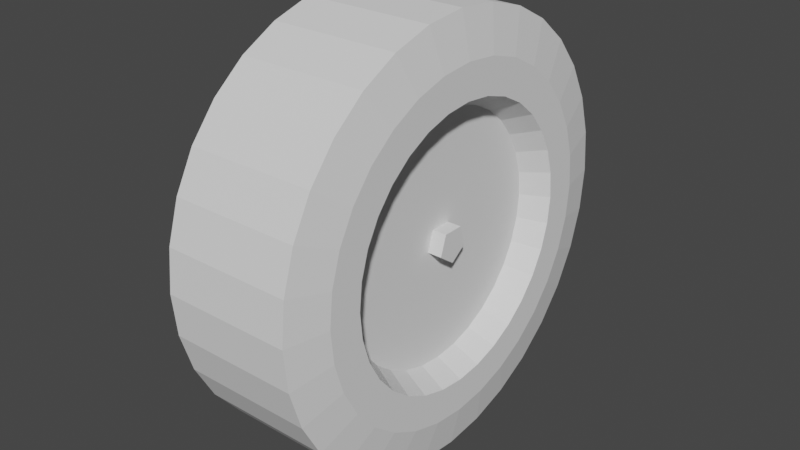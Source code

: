 # Source: wheel.blend  (saved by Blender 3.0.42; exported with 4.5.12 LTS)
import bpy
from mathutils import Matrix  # noqa: F401  (used for matrix-valued properties, if any)

bpy.ops.wm.read_factory_settings(use_empty=True)
scene = bpy.context.scene
scene.name = 'Scene'

# ---- collections
col_collection = bpy.data.collections.new('Collection'); scene.collection.children.link(col_collection)

# ---- world
world_world = bpy.data.worlds.new('World'); scene.world = world_world
world_world.use_nodes = True; world_world.node_tree.nodes.clear()
_N = world_world.node_tree.nodes; _L = world_world.node_tree.links
n0 = _N.new('ShaderNodeOutputWorld'); n0.name = 'World Output'; n0.location = (300, 300)
n1 = _N.new('ShaderNodeBackground'); n1.name = 'Background'; n1.location = (10, 300)
n1.inputs[0].default_value = (0.05088, 0.05088, 0.05088, 1.0)
_L.new(n1.outputs[0], n0.inputs[0])
n0.is_active_output = True
world_world.color = (0.05088, 0.05088, 0.05088)
world_world.use_sun_shadow = False
world_world.sun_shadow_jitter_overblur = 0.0

# ---- meshes
me_cylinder_001 = bpy.data.meshes.new('Cylinder.001')
me_cylinder_001.from_pydata([(-0.068, 1.465e-08, -0.02), (0.068, 8.71e-09, -0.02), (-0.068, -0.01902, -0.00618), (0.068, -0.01902, -0.00618), (-0.068, -0.01176, 0.01618), (0.068, -0.01176, 0.01618), (-0.068, 0.01176, 0.01618), (0.068, 0.01176, 0.01618), (-0.068, 0.01902, -0.00618), (0.068, 0.01902, -0.00618), (-0.072, -4.888e-08, -0.24), (0.072, -5.517e-08, -0.24), (-0.072, -0.04682, -0.2354), (0.072, -0.04682, -0.2354), (-0.072, -0.09184, -0.2217), (0.072, -0.09184, -0.2217), (-0.072, -0.1333, -0.1996), (0.072, -0.1333, -0.1996), (-0.072, -0.1697, -0.1697), (0.072, -0.1697, -0.1697), (-0.072, -0.1996, -0.1333), (0.072, -0.1996, -0.1333), (-0.072, -0.2217, -0.09184), (0.072, -0.2217, -0.09184), (-0.072, -0.2354, -0.04682), (0.072, -0.2354, -0.04682), (-0.072, -0.24, 2.638e-08), (0.072, -0.24, 2.008e-08), (-0.072, -0.2354, 0.04682), (0.072, -0.2354, 0.04682), (-0.072, -0.2217, 0.09184), (0.072, -0.2217, 0.09184), (-0.072, -0.1996, 0.1333), (0.072, -0.1996, 0.1333), (-0.072, -0.1697, 0.1697), (0.072, -0.1697, 0.1697), (-0.072, -0.1333, 0.1996), (0.072, -0.1333, 0.1996), (-0.072, -0.09184, 0.2217), (0.072, -0.09184, 0.2217), (-0.072, -0.04682, 0.2354), (0.072, -0.04682, 0.2354), (-0.072, -2.789e-08, 0.24), (0.072, -3.419e-08, 0.24), (-0.072, 0.04682, 0.2354), (0.072, 0.04682, 0.2354), (-0.072, 0.09184, 0.2217), (0.072, 0.09184, 0.2217), (-0.072, 0.1333, 0.1996), (0.072, 0.1333, 0.1996), (-0.072, 0.1697, 0.1697), (0.072, 0.1697, 0.1697), (-0.072, 0.1996, 0.1333), (0.072, 0.1996, 0.1333), (-0.072, 0.2217, 0.09184), (0.072, 0.2217, 0.09184), (-0.072, 0.2354, 0.04682), (0.072, 0.2354, 0.04682), (-0.072, 0.24, 1.303e-08), (0.072, 0.24, 6.731e-09), (-0.072, 0.2354, -0.04682), (0.072, 0.2354, -0.04682), (-0.072, 0.2217, -0.09184), (0.072, 0.2217, -0.09184), (-0.072, 0.1996, -0.1333), (0.072, 0.1996, -0.1333), (-0.072, 0.1697, -0.1697), (0.072, 0.1697, -0.1697), (-0.072, 0.1333, -0.1996), (0.072, 0.1333, -0.1996), (-0.072, 0.09184, -0.2217), (0.072, 0.09184, -0.2217), (-0.072, 0.04682, -0.2354), (0.072, 0.04682, -0.2354), (0.082, -0.03746, -0.1883), (0.082, -5.751e-08, -0.192), (0.082, -0.07348, -0.1774), (0.082, -0.1067, -0.1596), (0.082, -0.1358, -0.1358), (0.082, -0.1596, -0.1067), (0.082, -0.1774, -0.07348), (0.082, -0.1883, -0.03746), (0.082, -0.192, 1.612e-08), (0.082, -0.1883, 0.03746), (0.082, -0.1774, 0.07348), (0.082, -0.1596, 0.1067), (0.082, -0.1358, 0.1358), (0.082, -0.1067, 0.1596), (0.082, -0.07348, 0.1774), (0.082, -0.03746, 0.1883), (0.082, -4.072e-08, 0.192), (0.082, 0.03746, 0.1883), (0.082, 0.07348, 0.1774), (0.082, 0.1067, 0.1596), (0.082, 0.1358, 0.1358), (0.082, 0.1596, 0.1067), (0.082, 0.1774, 0.07348), (0.082, 0.1883, 0.03746), (0.082, 0.192, 5.436e-09), (0.082, 0.1883, -0.03746), (0.082, 0.1774, -0.07348), (0.082, 0.1596, -0.1067), (0.082, 0.1358, -0.1358), (0.082, 0.1067, -0.1596), (0.082, 0.07348, -0.1774), (0.082, 0.03746, -0.1883), (-0.082, -5.026e-08, -0.192), (-0.082, -0.03746, -0.1883), (-0.082, -0.07348, -0.1774), (-0.082, -0.1067, -0.1596), (-0.082, -0.1358, -0.1358), (-0.082, -0.1596, -0.1067), (-0.082, -0.1774, -0.07348), (-0.082, -0.1883, -0.03746), (-0.082, -0.192, 2.329e-08), (-0.082, -0.1883, 0.03746), (-0.082, -0.1774, 0.07348), (-0.082, -0.1596, 0.1067), (-0.082, -0.1358, 0.1358), (-0.082, -0.1067, 0.1596), (-0.082, -0.07348, 0.1774), (-0.082, -0.03746, 0.1883), (-0.082, -3.348e-08, 0.192), (-0.082, 0.03746, 0.1883), (-0.082, 0.07348, 0.1774), (-0.082, 0.1067, 0.1596), (-0.082, 0.1358, 0.1358), (-0.082, 0.1596, 0.1067), (-0.082, 0.1774, 0.07348), (-0.082, 0.1883, 0.03746), (-0.082, 0.192, 1.26e-08), (-0.082, 0.1883, -0.03746), (-0.082, 0.1774, -0.07348), (-0.082, 0.1596, -0.1067), (-0.082, 0.1358, -0.1358), (-0.082, 0.1067, -0.1596), (-0.082, 0.07348, -0.1774), (-0.082, 0.03746, -0.1883), (0.082, -0.02997, -0.1506), (0.082, -5.857e-08, -0.1536), (0.082, -0.05878, -0.1419), (0.082, -0.08534, -0.1277), (0.082, -0.1086, -0.1086), (0.082, -0.1277, -0.08534), (0.082, -0.1419, -0.05878), (0.082, -0.1506, -0.02997), (0.082, -0.1536, 1.385e-08), (0.082, -0.1506, 0.02997), (0.082, -0.1419, 0.05878), (0.082, -0.1277, 0.08534), (0.082, -0.1086, 0.1086), (0.082, -0.08534, 0.1277), (0.082, -0.05878, 0.1419), (0.082, -0.02997, 0.1506), (0.082, -4.515e-08, 0.1536), (0.082, 0.02997, 0.1506), (0.082, 0.05878, 0.1419), (0.082, 0.08534, 0.1277), (0.082, 0.1086, 0.1086), (0.082, 0.1277, 0.08534), (0.082, 0.1419, 0.05878), (0.082, 0.1506, 0.02997), (0.082, 0.1536, 5.308e-09), (0.082, 0.1506, -0.02997), (0.082, 0.1419, -0.05878), (0.082, 0.1277, -0.08534), (0.082, 0.1086, -0.1086), (0.082, 0.08534, -0.1277), (0.082, 0.05878, -0.1419), (0.082, 0.02997, -0.1506), (0.052, -0.02697, -0.1356), (0.052, -5.719e-08, -0.1382), (0.052, -0.0529, -0.1277), (0.052, -0.0768, -0.1149), (0.052, -0.09775, -0.09775), (0.052, -0.1149, -0.0768), (0.052, -0.1277, -0.0529), (0.052, -0.1356, -0.02697), (0.052, -0.1382, 1.384e-08), (0.052, -0.1356, 0.02697), (0.052, -0.1277, 0.0529), (0.052, -0.1149, 0.0768), (0.052, -0.09775, 0.09775), (0.052, -0.0768, 0.1149), (0.052, -0.0529, 0.1277), (0.052, -0.02697, 0.1356), (0.052, -4.51e-08, 0.1382), (0.052, 0.02697, 0.1356), (0.052, 0.0529, 0.1277), (0.052, 0.0768, 0.1149), (0.052, 0.09775, 0.09775), (0.052, 0.1149, 0.0768), (0.052, 0.1277, 0.0529), (0.052, 0.1356, 0.02697), (0.052, 0.1382, 6.15e-09), (0.052, 0.1356, -0.02697), (0.052, 0.1277, -0.0529), (0.052, 0.1149, -0.0768), (0.052, 0.09775, -0.09775), (0.052, 0.0768, -0.1149), (0.052, 0.0529, -0.1277), (0.052, 0.02697, -0.1356), (-0.062, -5.27e-08, -0.1382), (-0.062, -0.02697, -0.1356), (-0.062, -0.0529, -0.1277), (-0.062, -0.0768, -0.1149), (-0.062, -0.09775, -0.09775), (-0.062, -0.1149, -0.0768), (-0.062, -0.1277, -0.0529), (-0.062, -0.1356, -0.02697), (-0.062, -0.1382, 1.882e-08), (-0.062, -0.1356, 0.02697), (-0.062, -0.1277, 0.0529), (-0.062, -0.1149, 0.0768), (-0.062, -0.09775, 0.09775), (-0.062, -0.0768, 0.1149), (-0.062, -0.0529, 0.1277), (-0.062, -0.02697, 0.1356), (-0.062, -4.062e-08, 0.1382), (-0.062, 0.02697, 0.1356), (-0.062, 0.0529, 0.1277), (-0.062, 0.0768, 0.1149), (-0.062, 0.09775, 0.09775), (-0.062, 0.1149, 0.0768), (-0.062, 0.1277, 0.0529), (-0.062, 0.1356, 0.02697), (-0.062, 0.1382, 1.113e-08), (-0.062, 0.1356, -0.02697), (-0.062, 0.1277, -0.0529), (-0.062, 0.1149, -0.0768), (-0.062, 0.09775, -0.09775), (-0.062, 0.0768, -0.1149), (-0.062, 0.0529, -0.1277), (-0.062, 0.02697, -0.1356)], [], [(0, 1, 3, 2), (2, 3, 5, 4), (4, 5, 7, 6), (3, 1, 9, 7, 5), (6, 7, 9, 8), (8, 9, 1, 0), (0, 2, 4, 6, 8), (10, 11, 13, 12), (12, 13, 15, 14), (14, 15, 17, 16), (16, 17, 19, 18), (18, 19, 21, 20), (20, 21, 23, 22), (22, 23, 25, 24), (24, 25, 27, 26), (26, 27, 29, 28), (28, 29, 31, 30), (30, 31, 33, 32), (32, 33, 35, 34), (34, 35, 37, 36), (36, 37, 39, 38), (38, 39, 41, 40), (40, 41, 43, 42), (42, 43, 45, 44), (44, 45, 47, 46), (46, 47, 49, 48), (48, 49, 51, 50), (50, 51, 53, 52), (52, 53, 55, 54), (54, 55, 57, 56), (56, 57, 59, 58), (58, 59, 61, 60), (60, 61, 63, 62), (62, 63, 65, 64), (64, 65, 67, 66), (66, 67, 69, 68), (68, 69, 71, 70), (31, 29, 83, 84), (70, 71, 73, 72), (72, 73, 11, 10), (46, 48, 125, 124), (101, 100, 164, 165), (49, 47, 92, 93), (67, 65, 101, 102), (23, 21, 79, 80), (41, 39, 88, 89), (59, 57, 97, 98), (15, 13, 74, 76), (33, 31, 84, 85), (51, 49, 93, 94), (69, 67, 102, 103), (25, 23, 80, 81), (43, 41, 89, 90), (61, 59, 98, 99), (17, 15, 76, 77), (35, 33, 85, 86), (53, 51, 94, 95), (71, 69, 103, 104), (27, 25, 81, 82), (45, 43, 90, 91), (63, 61, 99, 100), (19, 17, 77, 78), (37, 35, 86, 87), (55, 53, 95, 96), (73, 71, 104, 105), (29, 27, 82, 83), (47, 45, 91, 92), (65, 63, 100, 101), (21, 19, 78, 79), (39, 37, 87, 88), (57, 55, 96, 97), (13, 11, 75, 74), (11, 73, 105, 75), (135, 136, 232, 231), (64, 66, 134, 133), (20, 22, 112, 111), (38, 40, 121, 120), (56, 58, 130, 129), (12, 14, 108, 107), (30, 32, 117, 116), (48, 50, 126, 125), (66, 68, 135, 134), (22, 24, 113, 112), (40, 42, 122, 121), (58, 60, 131, 130), (14, 16, 109, 108), (32, 34, 118, 117), (50, 52, 127, 126), (68, 70, 136, 135), (24, 26, 114, 113), (42, 44, 123, 122), (60, 62, 132, 131), (16, 18, 110, 109), (34, 36, 119, 118), (52, 54, 128, 127), (70, 72, 137, 136), (26, 28, 115, 114), (44, 46, 124, 123), (62, 64, 133, 132), (18, 20, 111, 110), (36, 38, 120, 119), (54, 56, 129, 128), (10, 12, 107, 106), (72, 10, 106, 137), (28, 30, 116, 115), (158, 157, 189, 190), (88, 87, 151, 152), (74, 75, 139, 138), (102, 101, 165, 166), (89, 88, 152, 153), (76, 74, 138, 140), (103, 102, 166, 167), (90, 89, 153, 154), (77, 76, 140, 141), (104, 103, 167, 168), (91, 90, 154, 155), (78, 77, 141, 142), (105, 104, 168, 169), (92, 91, 155, 156), (79, 78, 142, 143), (75, 105, 169, 139), (93, 92, 156, 157), (80, 79, 143, 144), (94, 93, 157, 158), (81, 80, 144, 145), (95, 94, 158, 159), (82, 81, 145, 146), (96, 95, 159, 160), (83, 82, 146, 147), (97, 96, 160, 161), (84, 83, 147, 148), (98, 97, 161, 162), (85, 84, 148, 149), (99, 98, 162, 163), (86, 85, 149, 150), (100, 99, 163, 164), (87, 86, 150, 151), (170, 171, 201, 200, 199, 198, 197, 196, 195, 194, 193, 192, 191, 190, 189, 188, 187, 186, 185, 184, 183, 182, 181, 180, 179, 178, 177, 176, 175, 174, 173, 172), (145, 144, 176, 177), (159, 158, 190, 191), (146, 145, 177, 178), (160, 159, 191, 192), (147, 146, 178, 179), (161, 160, 192, 193), (148, 147, 179, 180), (162, 161, 193, 194), (149, 148, 180, 181), (163, 162, 194, 195), (150, 149, 181, 182), (164, 163, 195, 196), (151, 150, 182, 183), (165, 164, 196, 197), (152, 151, 183, 184), (138, 139, 171, 170), (166, 165, 197, 198), (153, 152, 184, 185), (140, 138, 170, 172), (167, 166, 198, 199), (154, 153, 185, 186), (141, 140, 172, 173), (168, 167, 199, 200), (155, 154, 186, 187), (142, 141, 173, 174), (169, 168, 200, 201), (156, 155, 187, 188), (143, 142, 174, 175), (139, 169, 201, 171), (157, 156, 188, 189), (144, 143, 175, 176), (202, 203, 204, 205, 206, 207, 208, 209, 210, 211, 212, 213, 214, 215, 216, 217, 218, 219, 220, 221, 222, 223, 224, 225, 226, 227, 228, 229, 230, 231, 232, 233), (122, 123, 219, 218), (109, 110, 206, 205), (136, 137, 233, 232), (123, 124, 220, 219), (110, 111, 207, 206), (137, 106, 202, 233), (124, 125, 221, 220), (111, 112, 208, 207), (125, 126, 222, 221), (112, 113, 209, 208), (126, 127, 223, 222), (113, 114, 210, 209), (127, 128, 224, 223), (114, 115, 211, 210), (128, 129, 225, 224), (115, 116, 212, 211), (129, 130, 226, 225), (116, 117, 213, 212), (130, 131, 227, 226), (117, 118, 214, 213), (131, 132, 228, 227), (118, 119, 215, 214), (132, 133, 229, 228), (119, 120, 216, 215), (106, 107, 203, 202), (133, 134, 230, 229), (120, 121, 217, 216), (107, 108, 204, 203), (134, 135, 231, 230), (121, 122, 218, 217), (108, 109, 205, 204)])
_uv = me_cylinder_001.uv_layers.new(name='UVMap')
_uv.uv.foreach_set('vector', [1.0, 0.5, 1.0, 1.0, 0.8, 1.0, 0.8, 0.5, 0.8, 0.5, 0.8, 1.0, 0.6, 1.0, 0.6, 0.5, 0.6, 0.5, 0.6, 1.0, 0.4, 1.0, 0.4, 0.5, 0.4783, 0.3242, 0.25, 0.49, 0.02175, 0.3242, 0.1089, 0.05584, 0.3911, 0.05584, 0.4, 0.5, 0.4, 1.0, 0.2, 1.0, 0.2, 0.5, 0.2, 0.5, 0.2, 1.0, 2.98e-08, 1.0, 2.98e-08, 0.5, 0.75, 0.49, 0.9783, 0.3242, 0.8911, 0.05584, 0.6089, 0.05584, 0.5217, 0.3242, 1.0, 0.5, 1.0, 1.0, 0.9688, 1.0, 0.9688, 0.5, 0.9688, 0.5, 0.9688, 1.0, 0.9375, 1.0, 0.9375, 0.5, 0.9375, 0.5, 0.9375, 1.0, 0.9062, 1.0, 0.9062, 0.5, 0.9062, 0.5, 0.9062, 1.0, 0.875, 1.0, 0.875, 0.5, 0.875, 0.5, 0.875, 1.0, 0.8438, 1.0, 0.8438, 0.5, 0.8438, 0.5, 0.8438, 1.0, 0.8125, 1.0, 0.8125, 0.5, 0.8125, 0.5, 0.8125, 1.0, 0.7812, 1.0, 0.7812, 0.5, 0.7812, 0.5, 0.7812, 1.0, 0.75, 1.0, 0.75, 0.5, 0.75, 0.5, 0.75, 1.0, 0.7188, 1.0, 0.7188, 0.5, 0.7188, 0.5, 0.7188, 1.0, 0.6875, 1.0, 0.6875, 0.5, 0.6875, 0.5, 0.6875, 1.0, 0.6562, 1.0, 0.6562, 0.5, 0.6562, 0.5, 0.6562, 1.0, 0.625, 1.0, 0.625, 0.5, 0.625, 0.5, 0.625, 1.0, 0.5938, 1.0, 0.5938, 0.5, 0.5938, 0.5, 0.5938, 1.0, 0.5625, 1.0, 0.5625, 0.5, 0.5625, 0.5, 0.5625, 1.0, 0.5312, 1.0, 0.5312, 0.5, 0.5312, 0.5, 0.5312, 1.0, 0.5, 1.0, 0.5, 0.5, 0.5, 0.5, 0.5, 1.0, 0.4688, 1.0, 0.4688, 0.5, 0.4688, 0.5, 0.4688, 1.0, 0.4375, 1.0, 0.4375, 0.5, 0.4375, 0.5, 0.4375, 1.0, 0.4062, 1.0, 0.4062, 0.5, 0.4062, 0.5, 0.4062, 1.0, 0.375, 1.0, 0.375, 0.5, 0.375, 0.5, 0.375, 1.0, 0.3438, 1.0, 0.3438, 0.5, 0.3438, 0.5, 0.3438, 1.0, 0.3125, 1.0, 0.3125, 0.5, 0.3125, 0.5, 0.3125, 1.0, 0.2812, 1.0, 0.2812, 0.5, 0.2812, 0.5, 0.2812, 1.0, 0.25, 1.0, 0.25, 0.5, 0.25, 0.5, 0.25, 1.0, 0.2188, 1.0, 0.2188, 0.5, 0.2188, 0.5, 0.2188, 1.0, 0.1875, 1.0, 0.1875, 0.5, 0.1875, 0.5, 0.1875, 1.0, 0.1562, 1.0, 0.1562, 0.5, 0.1562, 0.5, 0.1562, 1.0, 0.125, 1.0, 0.125, 0.5, 0.125, 0.5, 0.125, 1.0, 0.09375, 1.0, 0.09375, 0.5, 0.09375, 0.5, 0.09375, 1.0, 0.0625, 1.0, 0.0625, 0.5, 0.6875, 1.0, 0.7188, 1.0, 0.7188, 1.0, 0.6875, 1.0, 0.0625, 0.5, 0.0625, 1.0, 0.03125, 1.0, 0.03125, 0.5, 0.03125, 0.5, 0.03125, 1.0, 0.0, 1.0, 0.0, 0.5, 0.4375, 0.5, 0.4062, 0.5, 0.4062, 0.5, 0.4375, 0.5, 0.1562, 1.0, 0.1875, 1.0, 0.1875, 1.0, 0.1562, 1.0, 0.4062, 1.0, 0.4375, 1.0, 0.4375, 1.0, 0.4062, 1.0, 0.125, 1.0, 0.1562, 1.0, 0.1562, 1.0, 0.125, 1.0, 0.8125, 1.0, 0.8438, 1.0, 0.8438, 1.0, 0.8125, 1.0, 0.5312, 1.0, 0.5625, 1.0, 0.5625, 1.0, 0.5312, 1.0, 0.25, 1.0, 0.2812, 1.0, 0.2812, 1.0, 0.25, 1.0, 0.9375, 1.0, 0.9688, 1.0, 0.9688, 1.0, 0.9375, 1.0, 0.6562, 1.0, 0.6875, 1.0, 0.6875, 1.0, 0.6562, 1.0, 0.375, 1.0, 0.4062, 1.0, 0.4062, 1.0, 0.375, 1.0, 0.09375, 1.0, 0.125, 1.0, 0.125, 1.0, 0.09375, 1.0, 0.7812, 1.0, 0.8125, 1.0, 0.8125, 1.0, 0.7812, 1.0, 0.5, 1.0, 0.5312, 1.0, 0.5312, 1.0, 0.5, 1.0, 0.2188, 1.0, 0.25, 1.0, 0.25, 1.0, 0.2188, 1.0, 0.9062, 1.0, 0.9375, 1.0, 0.9375, 1.0, 0.9062, 1.0, 0.625, 1.0, 0.6562, 1.0, 0.6562, 1.0, 0.625, 1.0, 0.3438, 1.0, 0.375, 1.0, 0.375, 1.0, 0.3438, 1.0, 0.0625, 1.0, 0.09375, 1.0, 0.09375, 1.0, 0.0625, 1.0, 0.75, 1.0, 0.7812, 1.0, 0.7812, 1.0, 0.75, 1.0, 0.4688, 1.0, 0.5, 1.0, 0.5, 1.0, 0.4688, 1.0, 0.1875, 1.0, 0.2188, 1.0, 0.2188, 1.0, 0.1875, 1.0, 0.875, 1.0, 0.9062, 1.0, 0.9062, 1.0, 0.875, 1.0, 0.5938, 1.0, 0.625, 1.0, 0.625, 1.0, 0.5938, 1.0, 0.3125, 1.0, 0.3438, 1.0, 0.3438, 1.0, 0.3125, 1.0, 0.03125, 1.0, 0.0625, 1.0, 0.0625, 1.0, 0.03125, 1.0, 0.7188, 1.0, 0.75, 1.0, 0.75, 1.0, 0.7188, 1.0, 0.4375, 1.0, 0.4688, 1.0, 0.4688, 1.0, 0.4375, 1.0, 0.1562, 1.0, 0.1875, 1.0, 0.1875, 1.0, 0.1562, 1.0, 0.8438, 1.0, 0.875, 1.0, 0.875, 1.0, 0.8438, 1.0, 0.5625, 1.0, 0.5938, 1.0, 0.5938, 1.0, 0.5625, 1.0, 0.2812, 1.0, 0.3125, 1.0, 0.3125, 1.0, 0.2812, 1.0, 0.9688, 1.0, 1.0, 1.0, 1.0, 1.0, 0.9688, 1.0, 0.0, 1.0, 0.03125, 1.0, 0.03125, 1.0, 0.0, 1.0, 0.09375, 0.5, 0.0625, 0.5, 0.0625, 0.5, 0.09375, 0.5, 0.1562, 0.5, 0.125, 0.5, 0.125, 0.5, 0.1562, 0.5, 0.8438, 0.5, 0.8125, 0.5, 0.8125, 0.5, 0.8438, 0.5, 0.5625, 0.5, 0.5312, 0.5, 0.5312, 0.5, 0.5625, 0.5, 0.2812, 0.5, 0.25, 0.5, 0.25, 0.5, 0.2812, 0.5, 0.9688, 0.5, 0.9375, 0.5, 0.9375, 0.5, 0.9688, 0.5, 0.6875, 0.5, 0.6562, 0.5, 0.6562, 0.5, 0.6875, 0.5, 0.4062, 0.5, 0.375, 0.5, 0.375, 0.5, 0.4062, 0.5, 0.125, 0.5, 0.09375, 0.5, 0.09375, 0.5, 0.125, 0.5, 0.8125, 0.5, 0.7812, 0.5, 0.7812, 0.5, 0.8125, 0.5, 0.5312, 0.5, 0.5, 0.5, 0.5, 0.5, 0.5312, 0.5, 0.25, 0.5, 0.2188, 0.5, 0.2188, 0.5, 0.25, 0.5, 0.9375, 0.5, 0.9062, 0.5, 0.9062, 0.5, 0.9375, 0.5, 0.6562, 0.5, 0.625, 0.5, 0.625, 0.5, 0.6562, 0.5, 0.375, 0.5, 0.3438, 0.5, 0.3438, 0.5, 0.375, 0.5, 0.09375, 0.5, 0.0625, 0.5, 0.0625, 0.5, 0.09375, 0.5, 0.7812, 0.5, 0.75, 0.5, 0.75, 0.5, 0.7812, 0.5, 0.5, 0.5, 0.4688, 0.5, 0.4688, 0.5, 0.5, 0.5, 0.2188, 0.5, 0.1875, 0.5, 0.1875, 0.5, 0.2188, 0.5, 0.9062, 0.5, 0.875, 0.5, 0.875, 0.5, 0.9062, 0.5, 0.625, 0.5, 0.5938, 0.5, 0.5938, 0.5, 0.625, 0.5, 0.3438, 0.5, 0.3125, 0.5, 0.3125, 0.5, 0.3438, 0.5, 0.0625, 0.5, 0.03125, 0.5, 0.03125, 0.5, 0.0625, 0.5, 0.75, 0.5, 0.7188, 0.5, 0.7188, 0.5, 0.75, 0.5, 0.4688, 0.5, 0.4375, 0.5, 0.4375, 0.5, 0.4688, 0.5, 0.1875, 0.5, 0.1562, 0.5, 0.1562, 0.5, 0.1875, 0.5, 0.875, 0.5, 0.8438, 0.5, 0.8438, 0.5, 0.875, 0.5, 0.5938, 0.5, 0.5625, 0.5, 0.5625, 0.5, 0.5938, 0.5, 0.3125, 0.5, 0.2812, 0.5, 0.2812, 0.5, 0.3125, 0.5, 1.0, 0.5, 0.9688, 0.5, 0.9688, 0.5, 1.0, 0.5, 0.03125, 0.5, 0.0, 0.5, 0.0, 0.5, 0.03125, 0.5, 0.7188, 0.5, 0.6875, 0.5, 0.6875, 0.5, 0.7188, 0.5, 0.375, 1.0, 0.4062, 1.0, 0.4062, 1.0, 0.375, 1.0, 0.5625, 1.0, 0.5938, 1.0, 0.5938, 1.0, 0.5625, 1.0, 0.9688, 1.0, 1.0, 1.0, 1.0, 1.0, 0.9688, 1.0, 0.125, 1.0, 0.1562, 1.0, 0.1562, 1.0, 0.125, 1.0, 0.5312, 1.0, 0.5625, 1.0, 0.5625, 1.0, 0.5312, 1.0, 0.9375, 1.0, 0.9688, 1.0, 0.9688, 1.0, 0.9375, 1.0, 0.09375, 1.0, 0.125, 1.0, 0.125, 1.0, 0.09375, 1.0, 0.5, 1.0, 0.5312, 1.0, 0.5312, 1.0, 0.5, 1.0, 0.9062, 1.0, 0.9375, 1.0, 0.9375, 1.0, 0.9062, 1.0, 0.0625, 1.0, 0.09375, 1.0, 0.09375, 1.0, 0.0625, 1.0, 0.4688, 1.0, 0.5, 1.0, 0.5, 1.0, 0.4688, 1.0, 0.875, 1.0, 0.9062, 1.0, 0.9062, 1.0, 0.875, 1.0, 0.03125, 1.0, 0.0625, 1.0, 0.0625, 1.0, 0.03125, 1.0, 0.4375, 1.0, 0.4688, 1.0, 0.4688, 1.0, 0.4375, 1.0, 0.8438, 1.0, 0.875, 1.0, 0.875, 1.0, 0.8438, 1.0, 0.0, 1.0, 0.03125, 1.0, 0.03125, 1.0, 0.0, 1.0, 0.4062, 1.0, 0.4375, 1.0, 0.4375, 1.0, 0.4062, 1.0, 0.8125, 1.0, 0.8438, 1.0, 0.8438, 1.0, 0.8125, 1.0, 0.375, 1.0, 0.4062, 1.0, 0.4062, 1.0, 0.375, 1.0, 0.7812, 1.0, 0.8125, 1.0, 0.8125, 1.0, 0.7812, 1.0, 0.3438, 1.0, 0.375, 1.0, 0.375, 1.0, 0.3438, 1.0, 0.75, 1.0, 0.7812, 1.0, 0.7812, 1.0, 0.75, 1.0, 0.3125, 1.0, 0.3438, 1.0, 0.3438, 1.0, 0.3125, 1.0, 0.7188, 1.0, 0.75, 1.0, 0.75, 1.0, 0.7188, 1.0, 0.2812, 1.0, 0.3125, 1.0, 0.3125, 1.0, 0.2812, 1.0, 0.6875, 1.0, 0.7188, 1.0, 0.7188, 1.0, 0.6875, 1.0, 0.25, 1.0, 0.2812, 1.0, 0.2812, 1.0, 0.25, 1.0, 0.6562, 1.0, 0.6875, 1.0, 0.6875, 1.0, 0.6562, 1.0, 0.2188, 1.0, 0.25, 1.0, 0.25, 1.0, 0.2188, 1.0, 0.625, 1.0, 0.6562, 1.0, 0.6562, 1.0, 0.625, 1.0, 0.1875, 1.0, 0.2188, 1.0, 0.2188, 1.0, 0.1875, 1.0, 0.5938, 1.0, 0.625, 1.0, 0.625, 1.0, 0.5938, 1.0, 0.2968, 0.4854, 0.25, 0.49, 0.2032, 0.4854, 0.1582, 0.4717, 0.1167, 0.4496, 0.08029, 0.4197, 0.05045, 0.3833, 0.02827, 0.3418, 0.01461, 0.2968, 0.01, 0.25, 0.01461, 0.2032, 0.02827, 0.1582, 0.05045, 0.1167, 0.08029, 0.08029, 0.1167, 0.05045, 0.1582, 0.02827, 0.2032, 0.01461, 0.25, 0.01, 0.2968, 0.01461, 0.3418, 0.02827, 0.3833, 0.05045, 0.4197, 0.08029, 0.4496, 0.1167, 0.4717, 0.1582, 0.4854, 0.2032, 0.49, 0.25, 0.4854, 0.2968, 0.4717, 0.3418, 0.4496, 0.3833, 0.4197, 0.4197, 0.3833, 0.4496, 0.3418, 0.4717, 0.7812, 1.0, 0.8125, 1.0, 0.8125, 1.0, 0.7812, 1.0, 0.3438, 1.0, 0.375, 1.0, 0.375, 1.0, 0.3438, 1.0, 0.75, 1.0, 0.7812, 1.0, 0.7812, 1.0, 0.75, 1.0, 0.3125, 1.0, 0.3438, 1.0, 0.3438, 1.0, 0.3125, 1.0, 0.7188, 1.0, 0.75, 1.0, 0.75, 1.0, 0.7188, 1.0, 0.2812, 1.0, 0.3125, 1.0, 0.3125, 1.0, 0.2812, 1.0, 0.6875, 1.0, 0.7188, 1.0, 0.7188, 1.0, 0.6875, 1.0, 0.25, 1.0, 0.2812, 1.0, 0.2812, 1.0, 0.25, 1.0, 0.6562, 1.0, 0.6875, 1.0, 0.6875, 1.0, 0.6562, 1.0, 0.2188, 1.0, 0.25, 1.0, 0.25, 1.0, 0.2188, 1.0, 0.625, 1.0, 0.6562, 1.0, 0.6562, 1.0, 0.625, 1.0, 0.1875, 1.0, 0.2188, 1.0, 0.2188, 1.0, 0.1875, 1.0, 0.5938, 1.0, 0.625, 1.0, 0.625, 1.0, 0.5938, 1.0, 0.1562, 1.0, 0.1875, 1.0, 0.1875, 1.0, 0.1562, 1.0, 0.5625, 1.0, 0.5938, 1.0, 0.5938, 1.0, 0.5625, 1.0, 0.9688, 1.0, 1.0, 1.0, 1.0, 1.0, 0.9688, 1.0, 0.125, 1.0, 0.1562, 1.0, 0.1562, 1.0, 0.125, 1.0, 0.5312, 1.0, 0.5625, 1.0, 0.5625, 1.0, 0.5312, 1.0, 0.9375, 1.0, 0.9688, 1.0, 0.9688, 1.0, 0.9375, 1.0, 0.09375, 1.0, 0.125, 1.0, 0.125, 1.0, 0.09375, 1.0, 0.5, 1.0, 0.5312, 1.0, 0.5312, 1.0, 0.5, 1.0, 0.9062, 1.0, 0.9375, 1.0, 0.9375, 1.0, 0.9062, 1.0, 0.0625, 1.0, 0.09375, 1.0, 0.09375, 1.0, 0.0625, 1.0, 0.4688, 1.0, 0.5, 1.0, 0.5, 1.0, 0.4688, 1.0, 0.875, 1.0, 0.9062, 1.0, 0.9062, 1.0, 0.875, 1.0, 0.03125, 1.0, 0.0625, 1.0, 0.0625, 1.0, 0.03125, 1.0, 0.4375, 1.0, 0.4688, 1.0, 0.4688, 1.0, 0.4375, 1.0, 0.8438, 1.0, 0.875, 1.0, 0.875, 1.0, 0.8438, 1.0, 0.0, 1.0, 0.03125, 1.0, 0.03125, 1.0, 0.0, 1.0, 0.4062, 1.0, 0.4375, 1.0, 0.4375, 1.0, 0.4062, 1.0, 0.8125, 1.0, 0.8438, 1.0, 0.8438, 1.0, 0.8125, 1.0, 0.75, 0.49, 0.7968, 0.4854, 0.8418, 0.4717, 0.8833, 0.4496, 0.9197, 0.4197, 0.9496, 0.3833, 0.9717, 0.3418, 0.9854, 0.2968, 0.99, 0.25, 0.9854, 0.2032, 0.9717, 0.1582, 0.9496, 0.1167, 0.9197, 0.08029, 0.8833, 0.05045, 0.8418, 0.02827, 0.7968, 0.01461, 0.75, 0.01, 0.7032, 0.01461, 0.6582, 0.02827, 0.6167, 0.05045, 0.5803, 0.08029, 0.5504, 0.1167, 0.5283, 0.1582, 0.5146, 0.2032, 0.51, 0.25, 0.5146, 0.2968, 0.5283, 0.3418, 0.5504, 0.3833, 0.5803, 0.4197, 0.6167, 0.4496, 0.6582, 0.4717, 0.7032, 0.4854, 0.5, 0.5, 0.4688, 0.5, 0.4688, 0.5, 0.5, 0.5, 0.9062, 0.5, 0.875, 0.5, 0.875, 0.5, 0.9062, 0.5, 0.0625, 0.5, 0.03125, 0.5, 0.03125, 0.5, 0.0625, 0.5, 0.4688, 0.5, 0.4375, 0.5, 0.4375, 0.5, 0.4688, 0.5, 0.875, 0.5, 0.8438, 0.5, 0.8438, 0.5, 0.875, 0.5, 0.03125, 0.5, 0.0, 0.5, 0.0, 0.5, 0.03125, 0.5, 0.4375, 0.5, 0.4062, 0.5, 0.4062, 0.5, 0.4375, 0.5, 0.8438, 0.5, 0.8125, 0.5, 0.8125, 0.5, 0.8438, 0.5, 0.4062, 0.5, 0.375, 0.5, 0.375, 0.5, 0.4062, 0.5, 0.8125, 0.5, 0.7812, 0.5, 0.7812, 0.5, 0.8125, 0.5, 0.375, 0.5, 0.3438, 0.5, 0.3438, 0.5, 0.375, 0.5, 0.7812, 0.5, 0.75, 0.5, 0.75, 0.5, 0.7812, 0.5, 0.3438, 0.5, 0.3125, 0.5, 0.3125, 0.5, 0.3438, 0.5, 0.75, 0.5, 0.7188, 0.5, 0.7188, 0.5, 0.75, 0.5, 0.3125, 0.5, 0.2812, 0.5, 0.2812, 0.5, 0.3125, 0.5, 0.7188, 0.5, 0.6875, 0.5, 0.6875, 0.5, 0.7188, 0.5, 0.2812, 0.5, 0.25, 0.5, 0.25, 0.5, 0.2812, 0.5, 0.6875, 0.5, 0.6562, 0.5, 0.6562, 0.5, 0.6875, 0.5, 0.25, 0.5, 0.2188, 0.5, 0.2188, 0.5, 0.25, 0.5, 0.6562, 0.5, 0.625, 0.5, 0.625, 0.5, 0.6562, 0.5, 0.2188, 0.5, 0.1875, 0.5, 0.1875, 0.5, 0.2188, 0.5, 0.625, 0.5, 0.5938, 0.5, 0.5938, 0.5, 0.625, 0.5, 0.1875, 0.5, 0.1562, 0.5, 0.1562, 0.5, 0.1875, 0.5, 0.5938, 0.5, 0.5625, 0.5, 0.5625, 0.5, 0.5938, 0.5, 1.0, 0.5, 0.9688, 0.5, 0.9688, 0.5, 1.0, 0.5, 0.1562, 0.5, 0.125, 0.5, 0.125, 0.5, 0.1562, 0.5, 0.5625, 0.5, 0.5312, 0.5, 0.5312, 0.5, 0.5625, 0.5, 0.9688, 0.5, 0.9375, 0.5, 0.9375, 0.5, 0.9688, 0.5, 0.125, 0.5, 0.09375, 0.5, 0.09375, 0.5, 0.125, 0.5, 0.5312, 0.5, 0.5, 0.5, 0.5, 0.5, 0.5312, 0.5, 0.9375, 0.5, 0.9062, 0.5, 0.9062, 0.5, 0.9375, 0.5])
me_cylinder_001.use_remesh_fix_poles = True
me_cylinder_001.use_remesh_preserve_attributes = False
me_cylinder_001.update()

# ---- objects
ob_cylinder_001 = bpy.data.objects.new('Cylinder.001', me_cylinder_001)

# ---- transforms, parenting, visibility, modifiers, constraints
ob_cylinder_001.location = (0.0, 0.0, 0.0)

# ---- collection membership
col_collection.objects.link(ob_cylinder_001)

# ---- scene / render settings (as saved in the file)
scene.frame_start = 1; scene.frame_end = 250; scene.frame_set(1)
scene.render.engine = 'BLENDER_EEVEE_NEXT'
scene.cycles.sampling_pattern = 'TABULATED_SOBOL'
scene.cycles.use_light_tree = False
scene.view_settings.view_transform = 'Filmic'
bpy.context.view_layer.update()

# ---- added for rendering (the .blend has no active camera and no usable light): camera, sun
cam_auto = bpy.data.cameras.new('AutoCamera')
cam_auto.lens = 50.0
cam_auto.sensor_width = 36.0
cam_auto.clip_end = 1000.0
ob_auto_camera = bpy.data.objects.new('AutoCamera', cam_auto)
scene.collection.objects.link(ob_auto_camera)
ob_auto_camera.location = (0.646133, -0.775359, 0.516906)
ob_auto_camera.rotation_euler = (1.09748, -7.21219e-08, 0.694738)
scene.camera = ob_auto_camera
light_auto_sun = bpy.data.lights.new('AutoSun', 'SUN')
light_auto_sun.energy = 3.0
light_auto_sun.angle = 0.0523599
ob_auto_sun = bpy.data.objects.new('AutoSun', light_auto_sun)
scene.collection.objects.link(ob_auto_sun)
ob_auto_sun.rotation_euler = (0.872665, 0.174533, 0.523599)
bpy.context.view_layer.update()
